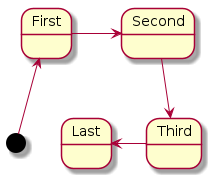

The diagram above was rendered by PlantUML. Its source (embedded in the PNG):
@startuml
[*] -up-> First
First -right-> Second
Second --> Third
Third -left-> Last

@enduml